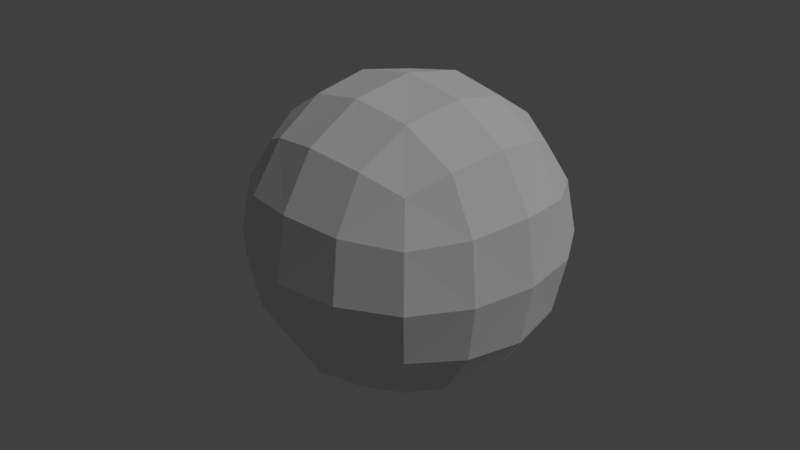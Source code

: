 # Source: CabezaHumanaPreliminar.blend  (saved by Blender 2.78.0; exported with 4.5.12 LTS)
import bpy
from mathutils import Matrix  # noqa: F401  (used for matrix-valued properties, if any)

bpy.ops.wm.read_factory_settings(use_empty=True)
scene = bpy.context.scene
scene.name = 'Scene'

# ---- collections
col_collection_1 = bpy.data.collections.new('Collection 1'); scene.collection.children.link(col_collection_1)

# ---- world
world_world = bpy.data.worlds.new('World'); scene.world = world_world
world_world.color = (0.05088, 0.05088, 0.05088)
world_world.use_sun_shadow = False
world_world.sun_shadow_jitter_overblur = 0.0
world_world.cycles.sampling_method = 'MANUAL'

# ---- cameras
cam_camera = bpy.data.cameras.new('Camera')
cam_camera.clip_end = 100.0
cam_camera.lens = 35.0
cam_camera.sensor_width = 32.0
cam_camera.sensor_height = 18.0
cam_camera.ortho_scale = 7.314
cam_camera.dof.focus_distance = 0.0

# ---- lights
light_lamp = bpy.data.lights.new('Lamp', 'SUN')
light_lamp.transmission_factor = 0.0
light_lamp.cutoff_distance = 30.0
light_lamp.angle = 0.1993
light_lamp.energy = 1.0
light_lamp.shadow_buffer_clip_start = 1.001
light_lamp.shadow_soft_size = 0.1
light_lamp.shadow_cascade_max_distance = 1000.0

# ---- meshes
me_cubo_001 = bpy.data.meshes.new('Cubo.001')
me_cubo_001.from_pydata([(-1.757, 0.0, 0.0), (-1.639, -0.7014, 0.0), (-1.639, 0.0, 0.7014), (-1.639, 0.7014, 0.0), (-1.639, 0.0, -0.7014), (-1.528, -0.6528, -0.6528), (-1.528, -0.6528, 0.6528), (-1.528, 0.6528, 0.6528), (-1.528, 0.6528, -0.6528), (0.0, 1.757, 0.0), (-0.7014, 1.639, 0.0), (0.0, 1.639, 0.7014), (0.7014, 1.639, 0.0), (0.0, 1.639, -0.7014), (-0.6528, 1.528, -0.6528), (-0.6528, 1.528, 0.6528), (0.6528, 1.528, 0.6528), (0.6528, 1.528, -0.6528), (1.757, 0.0, 0.0), (1.639, 0.7014, 0.0), (1.639, 0.0, 0.7014), (1.639, -0.7014, 0.0), (1.639, 0.0, -0.7014), (1.528, 0.6528, -0.6528), (1.528, 0.6528, 0.6528), (1.528, -0.6528, 0.6528), (1.528, -0.6528, -0.6528), (0.0, -1.757, 0.0), (0.7014, -1.639, 0.0), (0.0, -1.639, 0.7014), (-0.7014, -1.639, 0.0), (0.0, -1.639, -0.7014), (0.6528, -1.528, -0.6528), (0.6528, -1.528, 0.6528), (-0.6528, -1.528, 0.6528), (-0.6528, -1.528, -0.6528), (0.0, 0.0, -1.757), (0.0, 0.7014, -1.639), (0.7014, 0.0, -1.639), (0.0, -0.7014, -1.639), (-0.7014, 0.0, -1.639), (-0.6528, 0.6528, -1.528), (0.6528, 0.6528, -1.528), (0.6528, -0.6528, -1.528), (-0.6528, -0.6528, -1.528), (0.0, 0.0, 1.757), (0.0, 0.7014, 1.639), (-0.7014, 0.0, 1.639), (0.0, -0.7014, 1.639), (0.7014, 0.0, 1.639), (0.6528, 0.6528, 1.528), (-0.6528, 0.6528, 1.528), (-0.6528, -0.6528, 1.528), (0.6528, -0.6528, 1.528), (-1.198, 0.6042, -1.198), (-1.286, 0.0, -1.286), (-1.198, -0.6042, -1.198), (-1.198, -1.198, -0.6042), (-1.286, -1.286, 0.0), (-1.198, -1.198, 0.6042), (-1.198, -0.6042, 1.198), (-1.286, 0.0, 1.286), (-1.198, 0.6042, 1.198), (-1.198, 1.198, 0.6042), (-1.286, 1.286, 0.0), (-1.198, 1.198, -0.6042), (0.6042, 1.198, -1.198), (0.0, 1.286, -1.286), (-0.6042, 1.198, -1.198), (-0.6042, 1.198, 1.198), (0.0, 1.286, 1.286), (0.6042, 1.198, 1.198), (1.198, 1.198, 0.6042), (1.286, 1.286, 0.0), (1.198, 1.198, -0.6042), (1.198, -0.6042, -1.198), (1.286, 0.0, -1.286), (1.198, 0.6042, -1.198), (1.198, 0.6042, 1.198), (1.286, 0.0, 1.286), (1.198, -0.6042, 1.198), (1.198, -1.198, 0.6042), (1.286, -1.286, 0.0), (1.198, -1.198, -0.6042), (-0.6042, -1.198, -1.198), (0.0, -1.286, -1.286), (0.6042, -1.198, -1.198), (0.6042, -1.198, 1.198), (0.0, -1.286, 1.286), (-0.6042, -1.198, 1.198), (-1.019, -1.019, -1.019), (-1.019, -1.019, 1.019), (-1.019, 1.019, -1.019), (-1.019, 1.019, 1.019), (1.019, -1.019, -1.019), (1.019, -1.019, 1.019), (1.019, 1.019, -1.019), (1.019, 1.019, 1.019)], [], [(0, 4, 5, 1), (1, 5, 57, 58), (4, 55, 56, 5), (5, 56, 90, 57), (0, 1, 6, 2), (2, 6, 60, 61), (1, 58, 59, 6), (6, 59, 91, 60), (0, 2, 7, 3), (3, 7, 63, 64), (2, 61, 62, 7), (7, 62, 93, 63), (0, 3, 8, 4), (4, 8, 54, 55), (3, 64, 65, 8), (8, 65, 92, 54), (9, 13, 14, 10), (10, 14, 65, 64), (13, 67, 68, 14), (14, 68, 92, 65), (9, 10, 15, 11), (11, 15, 69, 70), (10, 64, 63, 15), (15, 63, 93, 69), (9, 11, 16, 12), (12, 16, 72, 73), (11, 70, 71, 16), (16, 71, 97, 72), (9, 12, 17, 13), (13, 17, 66, 67), (12, 73, 74, 17), (17, 74, 96, 66), (18, 22, 23, 19), (19, 23, 74, 73), (22, 76, 77, 23), (23, 77, 96, 74), (18, 19, 24, 20), (20, 24, 78, 79), (19, 73, 72, 24), (24, 72, 97, 78), (18, 20, 25, 21), (21, 25, 81, 82), (20, 79, 80, 25), (25, 80, 95, 81), (18, 21, 26, 22), (22, 26, 75, 76), (21, 82, 83, 26), (26, 83, 94, 75), (27, 31, 32, 28), (28, 32, 83, 82), (31, 85, 86, 32), (32, 86, 94, 83), (27, 28, 33, 29), (29, 33, 87, 88), (28, 82, 81, 33), (33, 81, 95, 87), (27, 29, 34, 30), (30, 34, 59, 58), (29, 88, 89, 34), (34, 89, 91, 59), (27, 30, 35, 31), (31, 35, 84, 85), (30, 58, 57, 35), (35, 57, 90, 84), (36, 40, 41, 37), (37, 41, 68, 67), (40, 55, 54, 41), (41, 54, 92, 68), (36, 37, 42, 38), (38, 42, 77, 76), (37, 67, 66, 42), (42, 66, 96, 77), (36, 38, 43, 39), (39, 43, 86, 85), (38, 76, 75, 43), (43, 75, 94, 86), (36, 39, 44, 40), (40, 44, 56, 55), (39, 85, 84, 44), (44, 84, 90, 56), (45, 49, 50, 46), (46, 50, 71, 70), (49, 79, 78, 50), (50, 78, 97, 71), (45, 46, 51, 47), (47, 51, 62, 61), (46, 70, 69, 51), (51, 69, 93, 62), (45, 47, 52, 48), (48, 52, 89, 88), (47, 61, 60, 52), (52, 60, 91, 89), (45, 48, 53, 49), (49, 53, 80, 79), (48, 88, 87, 53), (53, 87, 95, 80)])
me_cubo_001.use_remesh_preserve_volume = False
me_cubo_001.use_remesh_preserve_attributes = False
me_cubo_001.use_mirror_vertex_groups = False
me_cubo_001.update()

# ---- objects
ob_cubo = bpy.data.objects.new('Cubo', me_cubo_001)
ob_lamp = bpy.data.objects.new('Lamp', light_lamp)
ob_camera = bpy.data.objects.new('Camera', cam_camera)

# ---- transforms, parenting, visibility, modifiers, constraints
ob_cubo.location = (0.0, 0.0, 0.0)
ob_cubo.lineart.crease_threshold = 0.0
ob_lamp.location = (6.187, 2.838, 8.956)
ob_lamp.rotation_euler = (0.6503, 0.05522, 1.866)
ob_lamp.lock_rotations_4d = False
ob_lamp.empty_display_type = 'ARROWS'
ob_lamp.color = (0.0, 0.0, 0.0, 0.0)
ob_lamp.lineart.crease_threshold = 0.0
ob_camera.location = (6.184, -5.949, 4.308)
ob_camera.rotation_euler = (1.109, 0.0, 0.8149)
ob_camera.lock_rotations_4d = False
ob_camera.empty_display_type = 'ARROWS'
ob_camera.color = (0.0, 0.0, 0.0, 0.0)
ob_camera.display_type = 'WIRE'
ob_camera.lineart.crease_threshold = 0.0

# ---- collection membership
col_collection_1.objects.link(ob_cubo)
col_collection_1.objects.link(ob_lamp)
col_collection_1.objects.link(ob_camera)

# ---- scene / render settings (as saved in the file)
scene.camera = ob_camera
scene.frame_start = 1; scene.frame_end = 250; scene.frame_set(1)
scene.render.engine = 'CYCLES'
scene.render.resolution_percentage = 50
scene.render.dither_intensity = 0.0
scene.render.use_persistent_data = True
scene.cycles.shading_system = True
scene.cycles.use_denoising = False
scene.cycles.samples = 128
scene.cycles.sampling_pattern = 'TABULATED_SOBOL'
scene.cycles.light_sampling_threshold = 0.0
scene.cycles.use_adaptive_sampling = False
scene.cycles.use_light_tree = False
scene.cycles.blur_glossy = 0.0
scene.cycles.sample_clamp_indirect = 0.0
scene.view_settings.view_transform = 'Standard'
bpy.context.view_layer.update()
